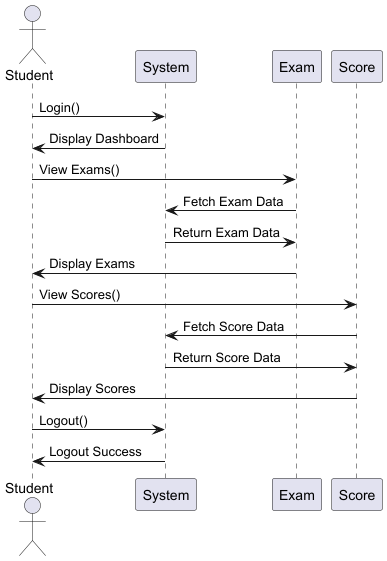

The diagram above was rendered by PlantUML. Its source (embedded in the PNG):
@startuml
actor Student

participant "System" as System
participant "Exam" as Exam
participant "Score" as Score

Student -> System : Login()
System -> Student : Display Dashboard

Student -> Exam : View Exams()
Exam -> System : Fetch Exam Data
System -> Exam : Return Exam Data
Exam -> Student : Display Exams

Student -> Score : View Scores()
Score -> System : Fetch Score Data
System -> Score : Return Score Data
Score -> Student : Display Scores

Student -> System : Logout()
System -> Student : Logout Success

@enduml